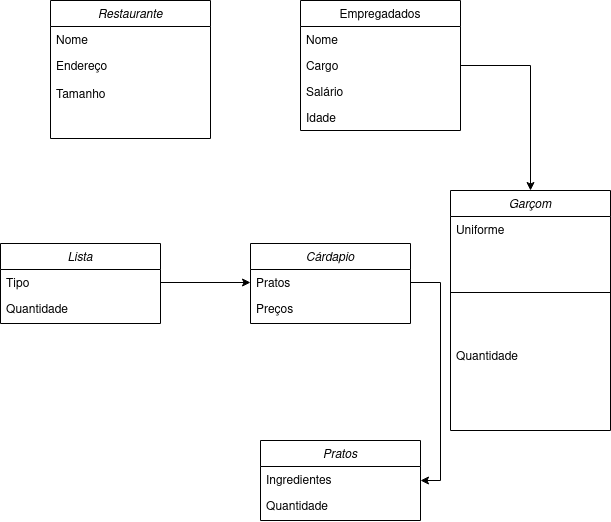

The diagram above was exported from draw.io. Its source (the exported page's mxGraphModel, read from the mxfile embedded in the PNG):
<mxGraphModel dx="1588" dy="749" grid="1" gridSize="10" guides="1" tooltips="1" connect="1" arrows="1" fold="1" page="1" pageScale="1" pageWidth="827" pageHeight="1169" math="0" shadow="0">
  <root>
    <mxCell id="WIyWlLk6GJQsqaUBKTNV-0" />
    <mxCell id="WIyWlLk6GJQsqaUBKTNV-1" parent="WIyWlLk6GJQsqaUBKTNV-0" />
    <mxCell id="zkfFHV4jXpPFQw0GAbJ--0" value="Restaurante" style="swimlane;fontStyle=2;align=center;verticalAlign=top;childLayout=stackLayout;horizontal=1;startSize=26;horizontalStack=0;resizeParent=1;resizeLast=0;collapsible=1;marginBottom=0;rounded=0;shadow=0;strokeWidth=1;" parent="WIyWlLk6GJQsqaUBKTNV-1" vertex="1">
      <mxGeometry x="230" y="120" width="160" height="138" as="geometry">
        <mxRectangle x="230" y="140" width="160" height="26" as="alternateBounds" />
      </mxGeometry>
    </mxCell>
    <mxCell id="zkfFHV4jXpPFQw0GAbJ--1" value="Nome" style="text;align=left;verticalAlign=top;spacingLeft=4;spacingRight=4;overflow=hidden;rotatable=0;points=[[0,0.5],[1,0.5]];portConstraint=eastwest;" parent="zkfFHV4jXpPFQw0GAbJ--0" vertex="1">
      <mxGeometry y="26" width="160" height="26" as="geometry" />
    </mxCell>
    <mxCell id="zkfFHV4jXpPFQw0GAbJ--2" value="Endereço&#10;&#10;Tamanho" style="text;align=left;verticalAlign=top;spacingLeft=4;spacingRight=4;overflow=hidden;rotatable=0;points=[[0,0.5],[1,0.5]];portConstraint=eastwest;rounded=0;shadow=0;html=0;" parent="zkfFHV4jXpPFQw0GAbJ--0" vertex="1">
      <mxGeometry y="52" width="160" height="48" as="geometry" />
    </mxCell>
    <mxCell id="zkfFHV4jXpPFQw0GAbJ--17" value="Empregadados" style="swimlane;fontStyle=0;align=center;verticalAlign=top;childLayout=stackLayout;horizontal=1;startSize=26;horizontalStack=0;resizeParent=1;resizeLast=0;collapsible=1;marginBottom=0;rounded=0;shadow=0;strokeWidth=1;" parent="WIyWlLk6GJQsqaUBKTNV-1" vertex="1">
      <mxGeometry x="480" y="120" width="160" height="130" as="geometry">
        <mxRectangle x="550" y="140" width="160" height="26" as="alternateBounds" />
      </mxGeometry>
    </mxCell>
    <mxCell id="zkfFHV4jXpPFQw0GAbJ--18" value="Nome" style="text;align=left;verticalAlign=top;spacingLeft=4;spacingRight=4;overflow=hidden;rotatable=0;points=[[0,0.5],[1,0.5]];portConstraint=eastwest;" parent="zkfFHV4jXpPFQw0GAbJ--17" vertex="1">
      <mxGeometry y="26" width="160" height="26" as="geometry" />
    </mxCell>
    <mxCell id="zkfFHV4jXpPFQw0GAbJ--19" value="Cargo" style="text;align=left;verticalAlign=top;spacingLeft=4;spacingRight=4;overflow=hidden;rotatable=0;points=[[0,0.5],[1,0.5]];portConstraint=eastwest;rounded=0;shadow=0;html=0;" parent="zkfFHV4jXpPFQw0GAbJ--17" vertex="1">
      <mxGeometry y="52" width="160" height="26" as="geometry" />
    </mxCell>
    <mxCell id="zkfFHV4jXpPFQw0GAbJ--20" value="Salário" style="text;align=left;verticalAlign=top;spacingLeft=4;spacingRight=4;overflow=hidden;rotatable=0;points=[[0,0.5],[1,0.5]];portConstraint=eastwest;rounded=0;shadow=0;html=0;" parent="zkfFHV4jXpPFQw0GAbJ--17" vertex="1">
      <mxGeometry y="78" width="160" height="26" as="geometry" />
    </mxCell>
    <mxCell id="zkfFHV4jXpPFQw0GAbJ--21" value="Idade" style="text;align=left;verticalAlign=top;spacingLeft=4;spacingRight=4;overflow=hidden;rotatable=0;points=[[0,0.5],[1,0.5]];portConstraint=eastwest;rounded=0;shadow=0;html=0;" parent="zkfFHV4jXpPFQw0GAbJ--17" vertex="1">
      <mxGeometry y="104" width="160" height="26" as="geometry" />
    </mxCell>
    <mxCell id="XsYjDbA26SDwBKXrpfFq-0" value="Lista" style="swimlane;fontStyle=2;align=center;verticalAlign=top;childLayout=stackLayout;horizontal=1;startSize=26;horizontalStack=0;resizeParent=1;resizeLast=0;collapsible=1;marginBottom=0;rounded=0;shadow=0;strokeWidth=1;" vertex="1" parent="WIyWlLk6GJQsqaUBKTNV-1">
      <mxGeometry x="180" y="363" width="160" height="80" as="geometry">
        <mxRectangle x="230" y="140" width="160" height="26" as="alternateBounds" />
      </mxGeometry>
    </mxCell>
    <mxCell id="XsYjDbA26SDwBKXrpfFq-1" value="Tipo" style="text;align=left;verticalAlign=top;spacingLeft=4;spacingRight=4;overflow=hidden;rotatable=0;points=[[0,0.5],[1,0.5]];portConstraint=eastwest;" vertex="1" parent="XsYjDbA26SDwBKXrpfFq-0">
      <mxGeometry y="26" width="160" height="26" as="geometry" />
    </mxCell>
    <mxCell id="XsYjDbA26SDwBKXrpfFq-2" value="Quantidade" style="text;align=left;verticalAlign=top;spacingLeft=4;spacingRight=4;overflow=hidden;rotatable=0;points=[[0,0.5],[1,0.5]];portConstraint=eastwest;rounded=0;shadow=0;html=0;" vertex="1" parent="XsYjDbA26SDwBKXrpfFq-0">
      <mxGeometry y="52" width="160" height="28" as="geometry" />
    </mxCell>
    <mxCell id="XsYjDbA26SDwBKXrpfFq-7" value="Cárdapio" style="swimlane;fontStyle=2;align=center;verticalAlign=top;childLayout=stackLayout;horizontal=1;startSize=26;horizontalStack=0;resizeParent=1;resizeLast=0;collapsible=1;marginBottom=0;rounded=0;shadow=0;strokeWidth=1;" vertex="1" parent="WIyWlLk6GJQsqaUBKTNV-1">
      <mxGeometry x="430" y="363" width="160" height="80" as="geometry">
        <mxRectangle x="230" y="140" width="160" height="26" as="alternateBounds" />
      </mxGeometry>
    </mxCell>
    <mxCell id="XsYjDbA26SDwBKXrpfFq-8" value="Pratos" style="text;align=left;verticalAlign=top;spacingLeft=4;spacingRight=4;overflow=hidden;rotatable=0;points=[[0,0.5],[1,0.5]];portConstraint=eastwest;" vertex="1" parent="XsYjDbA26SDwBKXrpfFq-7">
      <mxGeometry y="26" width="160" height="26" as="geometry" />
    </mxCell>
    <mxCell id="XsYjDbA26SDwBKXrpfFq-9" value="Preços&#10;&#10;" style="text;align=left;verticalAlign=top;spacingLeft=4;spacingRight=4;overflow=hidden;rotatable=0;points=[[0,0.5],[1,0.5]];portConstraint=eastwest;rounded=0;shadow=0;html=0;" vertex="1" parent="XsYjDbA26SDwBKXrpfFq-7">
      <mxGeometry y="52" width="160" height="28" as="geometry" />
    </mxCell>
    <mxCell id="XsYjDbA26SDwBKXrpfFq-13" value="Pratos" style="swimlane;fontStyle=2;align=center;verticalAlign=top;childLayout=stackLayout;horizontal=1;startSize=26;horizontalStack=0;resizeParent=1;resizeLast=0;collapsible=1;marginBottom=0;rounded=0;shadow=0;strokeWidth=1;" vertex="1" parent="WIyWlLk6GJQsqaUBKTNV-1">
      <mxGeometry x="440" y="560" width="160" height="80" as="geometry">
        <mxRectangle x="230" y="140" width="160" height="26" as="alternateBounds" />
      </mxGeometry>
    </mxCell>
    <mxCell id="XsYjDbA26SDwBKXrpfFq-14" value="Ingredientes" style="text;align=left;verticalAlign=top;spacingLeft=4;spacingRight=4;overflow=hidden;rotatable=0;points=[[0,0.5],[1,0.5]];portConstraint=eastwest;" vertex="1" parent="XsYjDbA26SDwBKXrpfFq-13">
      <mxGeometry y="26" width="160" height="26" as="geometry" />
    </mxCell>
    <mxCell id="XsYjDbA26SDwBKXrpfFq-15" value="Quantidade" style="text;align=left;verticalAlign=top;spacingLeft=4;spacingRight=4;overflow=hidden;rotatable=0;points=[[0,0.5],[1,0.5]];portConstraint=eastwest;rounded=0;shadow=0;html=0;" vertex="1" parent="XsYjDbA26SDwBKXrpfFq-13">
      <mxGeometry y="52" width="160" height="26" as="geometry" />
    </mxCell>
    <mxCell id="XsYjDbA26SDwBKXrpfFq-19" style="edgeStyle=orthogonalEdgeStyle;rounded=0;orthogonalLoop=1;jettySize=auto;html=1;exitX=1;exitY=0.5;exitDx=0;exitDy=0;" edge="1" parent="WIyWlLk6GJQsqaUBKTNV-1" source="XsYjDbA26SDwBKXrpfFq-1" target="XsYjDbA26SDwBKXrpfFq-8">
      <mxGeometry relative="1" as="geometry" />
    </mxCell>
    <mxCell id="XsYjDbA26SDwBKXrpfFq-20" style="edgeStyle=orthogonalEdgeStyle;rounded=0;orthogonalLoop=1;jettySize=auto;html=1;exitX=1;exitY=0.5;exitDx=0;exitDy=0;entryX=1;entryY=0.5;entryDx=0;entryDy=0;" edge="1" parent="WIyWlLk6GJQsqaUBKTNV-1" source="XsYjDbA26SDwBKXrpfFq-8" target="XsYjDbA26SDwBKXrpfFq-13">
      <mxGeometry relative="1" as="geometry" />
    </mxCell>
    <mxCell id="XsYjDbA26SDwBKXrpfFq-24" value="Garçom" style="swimlane;fontStyle=2;align=center;verticalAlign=top;childLayout=stackLayout;horizontal=1;startSize=26;horizontalStack=0;resizeParent=1;resizeLast=0;collapsible=1;marginBottom=0;rounded=0;shadow=0;strokeWidth=1;" vertex="1" parent="WIyWlLk6GJQsqaUBKTNV-1">
      <mxGeometry x="630" y="310" width="160" height="240" as="geometry">
        <mxRectangle x="230" y="140" width="160" height="26" as="alternateBounds" />
      </mxGeometry>
    </mxCell>
    <mxCell id="XsYjDbA26SDwBKXrpfFq-25" value="Uniforme&#10;&#10;Quantidade&#10;" style="text;align=left;verticalAlign=top;spacingLeft=4;spacingRight=4;overflow=hidden;rotatable=0;points=[[0,0.5],[1,0.5]];portConstraint=eastwest;" vertex="1" parent="XsYjDbA26SDwBKXrpfFq-24">
      <mxGeometry y="26" width="160" height="26" as="geometry" />
    </mxCell>
    <mxCell id="zkfFHV4jXpPFQw0GAbJ--4" value="" style="line;html=1;strokeWidth=1;align=left;verticalAlign=middle;spacingTop=-1;spacingLeft=3;spacingRight=3;rotatable=0;labelPosition=right;points=[];portConstraint=eastwest;" parent="XsYjDbA26SDwBKXrpfFq-24" vertex="1">
      <mxGeometry y="52" width="160" height="100" as="geometry" />
    </mxCell>
    <mxCell id="XsYjDbA26SDwBKXrpfFq-26" value="Quantidade" style="text;align=left;verticalAlign=top;spacingLeft=4;spacingRight=4;overflow=hidden;rotatable=0;points=[[0,0.5],[1,0.5]];portConstraint=eastwest;rounded=0;shadow=0;html=0;" vertex="1" parent="XsYjDbA26SDwBKXrpfFq-24">
      <mxGeometry y="152" width="160" height="88" as="geometry" />
    </mxCell>
    <mxCell id="XsYjDbA26SDwBKXrpfFq-27" style="edgeStyle=orthogonalEdgeStyle;rounded=0;orthogonalLoop=1;jettySize=auto;html=1;exitX=1;exitY=0.5;exitDx=0;exitDy=0;entryX=0.5;entryY=0;entryDx=0;entryDy=0;" edge="1" parent="WIyWlLk6GJQsqaUBKTNV-1" source="zkfFHV4jXpPFQw0GAbJ--19" target="XsYjDbA26SDwBKXrpfFq-24">
      <mxGeometry relative="1" as="geometry" />
    </mxCell>
  </root>
</mxGraphModel>